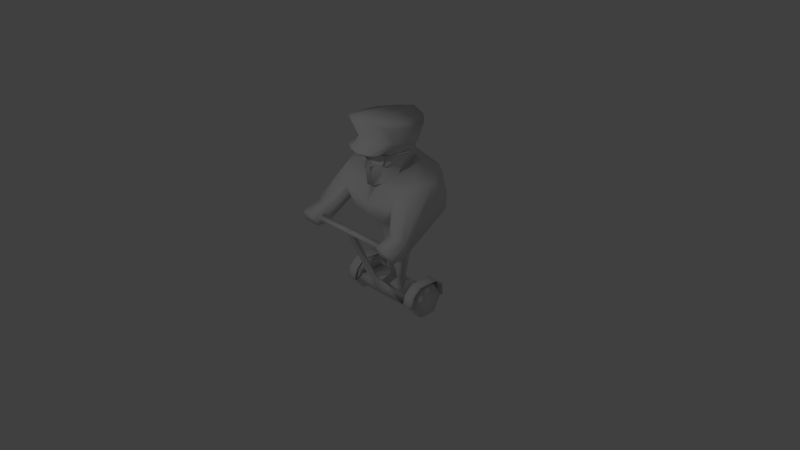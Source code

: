 # Source: police.blend  (saved by Blender 2.68.0; exported with 4.5.12 LTS)
import bpy
from mathutils import Matrix  # noqa: F401  (used for matrix-valued properties, if any)

bpy.ops.wm.read_factory_settings(use_empty=True)
scene = bpy.context.scene
scene.name = 'Scene'

# ---- collections
col_collection_1 = bpy.data.collections.new('Collection 1'); scene.collection.children.link(col_collection_1)

# ---- materials (node trees are filled in below, after node groups)
mat_material = bpy.data.materials.new('Material')
mat_material.alpha_threshold = 0.0
mat_material.use_transparent_shadow = False
mat_material.roughness = 0.5
mat_material.line_color = (0.0, 0.0, 0.0, 1.0)

# ---- material node trees

# ---- world
world_world = bpy.data.worlds.new('World'); scene.world = world_world
world_world.color = (0.05088, 0.05088, 0.05088)
world_world.use_sun_shadow = False
world_world.sun_shadow_jitter_overblur = 0.0
world_world.cycles.sampling_method = 'MANUAL'
world_world.cycles.sample_map_resolution = 256

# ---- cameras
cam_camera = bpy.data.cameras.new('Camera')
cam_camera.clip_end = 100.0
cam_camera.lens = 35.0
cam_camera.sensor_width = 32.0
cam_camera.sensor_height = 18.0
cam_camera.ortho_scale = 7.314
cam_camera.dof.focus_distance = 0.0
cam_camera.dof.aperture_fstop = 128.0

# ---- lights
light_lamp = bpy.data.lights.new('Lamp', 'POINT')
light_lamp.transmission_factor = 0.0
light_lamp.cutoff_distance = 30.0
light_lamp.energy = 100.0
light_lamp.shadow_buffer_clip_start = 1.001
light_lamp.shadow_soft_size = 0.1
light_lamp.shadow_maximum_resolution = 0.006
light_lamp.use_absolute_resolution = True
light_lamp.cycles.use_multiple_importance_sampling = False

# ---- meshes
me_cube = bpy.data.meshes.new('Cube')
me_cube.from_pydata([(0.1924, 0.001875, 1.277), (0.05154, -0.02587, 1.277), (0.2388, 0.01399, 1.412), (0.02034, -0.04397, 1.412), (0.2452, 0.01219, 1.392), (0.03531, -0.05271, 1.383), (0.3351, 0.3617, 1.424), (0.3217, 0.3617, 1.393), (-0.1924, 0.001875, 1.277), (-0.05154, -0.02587, 1.277), (-0.2388, 0.01399, 1.412), (-0.02034, -0.04397, 1.412), (-0.2452, 0.01219, 1.392), (-0.03531, -0.05271, 1.383), (-0.3351, 0.3617, 1.424), (-0.3217, 0.3617, 1.393), (0.0, -0.04067, 1.413), (0.0, -0.04941, 1.384), (0.4929, 0.6006, -0.5933), (0.4929, 0.4817, -0.3872), (0.4929, 0.2438, -0.3872), (0.4929, 0.1248, -0.5933), (0.4929, 0.2438, -0.7993), (0.4929, 0.4817, -0.7993), (0.6134, 0.6006, -0.5933), (0.6134, 0.4817, -0.3872), (0.6134, 0.2438, -0.3872), (0.6134, 0.1248, -0.5933), (0.6134, 0.2438, -0.7993), (0.6134, 0.4817, -0.7993), (0.6134, 0.3627, -0.5933), (0.4929, 0.3627, -0.5933), (-0.4929, 0.6006, -0.5933), (-0.4929, 0.4817, -0.3872), (-0.4929, 0.2438, -0.3872), (-0.4929, 0.1248, -0.5933), (-0.4929, 0.2438, -0.7993), (-0.4929, 0.4817, -0.7993), (-0.6134, 0.6006, -0.5933), (-0.6134, 0.4817, -0.3872), (-0.6134, 0.2438, -0.3872), (-0.6134, 0.1248, -0.5933), (-0.6134, 0.2438, -0.7993), (-0.6134, 0.4817, -0.7993), (-0.6134, 0.3627, -0.5933), (-0.4929, 0.3627, -0.5933), (0.4585, 0.6268, -0.6042), (0.4585, 0.08332, -0.6042), (0.4585, 0.5332, -0.5351), (0.4585, 0.1923, -0.5351), (0.2276, 0.001206, -0.3969), (0.226, 0.0393, -0.3873), (0.06915, -0.06061, -0.2841), (0.06757, -0.02252, -0.2745), (0.09422, -0.4326, 0.4656), (0.09048, -0.3427, 0.4882), (0.0569, -0.3693, 0.4052), (0.05532, -0.3312, 0.4148), (0.7684, -0.4326, 0.4656), (0.7646, -0.3427, 0.4882), (0.7311, -0.3693, 0.4052), (0.7295, -0.3312, 0.4148), (0.4585, 0.1259, -0.4455), (0.4585, 0.2372, -0.3522), (0.6268, 0.1259, -0.4455), (0.6268, 0.08332, -0.6042), (0.6268, 0.2372, -0.3522), (0.4575, 0.5073, -0.3522), (0.6268, 0.5073, -0.3522), (0.4575, 0.6206, -0.4455), (0.6268, 0.6206, -0.4455), (0.6268, 0.6268, -0.6042), (0.4755, 0.6548, -0.6064), (0.4755, 0.0528, -0.6015), (0.4755, 0.09991, -0.4432), (0.4755, 0.2233, -0.3398), (0.6075, 0.09991, -0.4432), (0.6075, 0.0528, -0.6015), (0.6075, 0.2233, -0.3398), (0.4743, 0.5224, -0.3398), (0.6075, 0.5224, -0.3398), (0.4743, 0.648, -0.4432), (0.6075, 0.648, -0.4432), (0.6075, 0.6548, -0.6064), (0.0, 0.08332, -0.6042), (0.0, 0.6268, -0.6042), (-0.4585, 0.6268, -0.6042), (-0.4585, 0.08332, -0.6042), (0.0, 0.1923, -0.5351), (0.0, 0.5332, -0.5351), (-0.4585, 0.5332, -0.5351), (-0.4585, 0.1923, -0.5351), (0.0, 0.001206, -0.3969), (-0.2276, 0.001206, -0.3969), (0.0, 0.0393, -0.3873), (-0.226, 0.0393, -0.3873), (0.0, -0.06061, -0.2841), (-0.06915, -0.06061, -0.2841), (0.0, -0.02252, -0.2745), (-0.06757, -0.02252, -0.2745), (0.0, -0.4326, 0.4656), (-0.09422, -0.4326, 0.4656), (0.0, -0.3427, 0.4882), (-0.09048, -0.3427, 0.4882), (-0.0569, -0.3693, 0.4052), (0.0, -0.3693, 0.4052), (0.0, -0.3312, 0.4148), (-0.05532, -0.3312, 0.4148), (-0.7684, -0.4326, 0.4656), (-0.7646, -0.3427, 0.4882), (-0.7311, -0.3693, 0.4052), (-0.7295, -0.3312, 0.4148), (-0.4585, 0.1259, -0.4455), (-0.4585, 0.2372, -0.3522), (-0.6268, 0.1259, -0.4455), (-0.6268, 0.08332, -0.6042), (-0.6268, 0.2372, -0.3522), (-0.4575, 0.5073, -0.3522), (-0.6268, 0.5073, -0.3522), (-0.4575, 0.6206, -0.4455), (-0.6268, 0.6206, -0.4455), (-0.6268, 0.6268, -0.6042), (-0.4755, 0.6548, -0.6064), (-0.4755, 0.0528, -0.6015), (-0.4755, 0.09991, -0.4432), (-0.4755, 0.2233, -0.3398), (-0.6075, 0.09991, -0.4432), (-0.6075, 0.0528, -0.6015), (-0.6075, 0.2233, -0.3398), (-0.4743, 0.5224, -0.3398), (-0.6075, 0.5224, -0.3398), (-0.4743, 0.648, -0.4432), (-0.6075, 0.648, -0.4432), (-0.6075, 0.6548, -0.6064), (0.2008, 0.5103, 1.351), (0.1866, 0.05235, 1.244), (0.302, 0.495, 1.582), (0.2592, 0.1005, 1.544), (0.3424, 0.3431, 1.566), (0.2603, 0.276, 1.251), (0.2804, 0.4862, 1.438), (0.2468, 0.05591, 1.417), (0.3047, 0.2997, 1.407), (0.1164, 0.6111, 1.556), (0.1616, 0.5984, 1.4), (0.1055, 0.0006504, 1.551), (0.06152, 0.00327, 1.247), (0.142, 0.5841, 1.476), (0.09308, -0.04397, 1.424), (0.0261, 0.02452, 1.415), (0.1917, 0.5798, 1.273), (0.1483, 0.05605, 1.023), (0.2114, 0.2571, 1.109), (0.141, 0.6346, 1.333), (0.04484, -0.0318, 0.9833), (0.7189, 0.3884, 1.131), (0.5999, 0.09199, 1.056), (0.2978, 0.8822, 1.082), (0.5279, 0.7157, 1.071), (0.4236, -0.05548, 0.8347), (0.2463, -0.05036, 0.5996), (0.1171, 0.1474, 0.4266), (0.448, 0.04799, 0.663), (0.2634, 0.2257, 0.4482), (0.638, 0.2335, 0.5752), (0.3429, 0.3592, 0.4676), (0.5758, 0.7385, 0.8094), (0.3686, 0.6104, 0.5276), (0.3071, 0.8875, 0.8227), (0.1379, 0.7248, 0.5224), (0.4138, 0.4837, 0.4971), (0.7659, 0.5233, 0.7288), (0.8346, -0.2319, 0.5627), (0.7043, -0.2319, 0.565), (0.5638, -0.2402, 0.5631), (0.5926, -0.2319, 0.3411), (0.7202, -0.2319, 0.3492), (0.8307, -0.2319, 0.3655), (0.1168, 0.2505, 0.2277), (0.192, 0.5351, 0.1943), (0.1006, 0.5602, 0.1976), (0.2109, 0.4502, 0.2525), (0.8346, -0.4622, 0.4865), (0.7043, -0.4622, 0.4865), (0.5763, -0.4622, 0.4865), (0.5926, -0.4117, 0.3411), (0.7202, -0.4117, 0.3411), (0.8307, -0.4117, 0.3411), (0.03103, 0.3262, -0.457), (0.04341, 0.5279, -0.4808), (0.1025, 0.4038, -0.4808), (0.04341, 0.5279, -0.5364), (0.1025, 0.4038, -0.5364), (0.1786, 0.2125, -0.5001), (0.2305, 0.2685, -0.524), (0.1786, 0.2125, -0.5364), (0.2305, 0.2685, -0.5364), (0.0, -0.1206, 1.23), (0.0, 0.6739, 1.407), (-0.2008, 0.5103, 1.351), (-0.1866, 0.05235, 1.244), (0.0, -0.06181, 1.55), (0.0, 0.6724, 1.564), (-0.302, 0.495, 1.582), (-0.2592, 0.1005, 1.544), (-0.3424, 0.3431, 1.566), (-0.2603, 0.276, 1.251), (0.0, 0.6589, 1.48), (0.0, -0.1064, 1.423), (-0.2804, 0.4862, 1.438), (-0.2468, 0.05591, 1.417), (-0.3047, 0.2997, 1.407), (0.0, -0.03247, 1.413), (-0.1164, 0.6111, 1.556), (-0.1616, 0.5984, 1.4), (-0.1055, 0.0006504, 1.551), (-0.06152, 0.00327, 1.247), (-0.142, 0.5841, 1.476), (-0.09308, -0.04397, 1.424), (-0.0261, 0.02452, 1.415), (0.0, -0.01198, 1.224), (0.0, 0.6885, 1.346), (-0.1917, 0.5798, 1.273), (-0.1483, 0.05605, 1.023), (-0.2114, 0.2571, 1.109), (-0.141, 0.6346, 1.333), (-0.04484, -0.0318, 0.9833), (0.0, -0.03674, 0.9833), (-0.7189, 0.3884, 1.131), (-0.5999, 0.09199, 1.056), (-0.2978, 0.8822, 1.082), (0.0, 0.05605, 1.023), (-0.5279, 0.7157, 1.071), (0.0, 0.8416, 1.158), (-0.4236, -0.05548, 0.8347), (0.0, -0.09384, 0.7496), (-0.2463, -0.05036, 0.5996), (0.0, -0.05598, 0.5907), (-0.1171, 0.1474, 0.4266), (0.0, 0.1076, 0.4226), (-0.448, 0.04799, 0.663), (-0.2634, 0.2257, 0.4482), (-0.638, 0.2335, 0.5752), (-0.3429, 0.3592, 0.4676), (-0.5758, 0.7385, 0.8094), (-0.3686, 0.6104, 0.5276), (-0.3071, 0.8875, 0.8227), (-0.1379, 0.7248, 0.5224), (0.0, 0.8469, 0.8993), (0.0, 0.7554, 0.6051), (-0.4138, 0.4837, 0.4971), (-0.7659, 0.5233, 0.7288), (-0.8346, -0.2319, 0.5627), (-0.7043, -0.2319, 0.565), (-0.5638, -0.2402, 0.5631), (-0.5926, -0.2319, 0.3411), (-0.7202, -0.2319, 0.3492), (-0.8307, -0.2319, 0.3655), (0.0, 0.2488, 0.2187), (-0.1168, 0.2505, 0.2277), (-0.192, 0.5351, 0.1943), (-0.1006, 0.5602, 0.1976), (0.0, 0.5714, 0.2001), (-0.2109, 0.4502, 0.2525), (-0.8346, -0.4622, 0.4865), (-0.7043, -0.4622, 0.4865), (-0.5763, -0.4622, 0.4865), (-0.5926, -0.4117, 0.3411), (-0.7202, -0.4117, 0.3411), (-0.8307, -0.4117, 0.3411), (0.0, 0.3151, -0.4539), (-0.03103, 0.3262, -0.457), (-0.04341, 0.5279, -0.4808), (0.0, 0.5247, -0.4808), (-0.1025, 0.4038, -0.4808), (-0.04341, 0.5279, -0.5364), (0.0, 0.5247, -0.5342), (-0.1025, 0.4038, -0.5364), (0.0, 0.2014, -0.4971), (-0.1786, 0.2125, -0.5001), (-0.2305, 0.2685, -0.524), (0.0, 0.2014, -0.5364), (-0.1786, 0.2125, -0.5364), (-0.2305, 0.2685, -0.5364), (0.0, 0.4038, -0.5364), (0.2075, 0.5984, 1.558), (0.191, -0.02461, 1.577), (0.2422, 0.66, 1.795), (0.2416, -0.1182, 1.825), (0.3278, 0.4944, 1.558), (0.3141, 0.1109, 1.553), (0.4151, 0.4986, 1.774), (0.4194, 0.01775, 1.789), (0.1671, -0.1773, 1.471), (0.258, -0.1237, 1.483), (0.278, 0.272, 1.799), (0.362, 0.3166, 1.556), (0.4619, 0.2726, 1.771), (0.2073, 0.6001, 1.524), (0.3278, 0.4966, 1.522), (0.3141, 0.1131, 1.517), (0.1684, -0.1735, 1.435), (0.258, -0.1215, 1.447), (0.362, 0.3188, 1.52), (0.1961, -0.01276, 1.495), (0.1856, 0.5744, 1.523), (0.3058, 0.4822, 1.518), (0.2905, 0.1451, 1.514), (0.3335, 0.3164, 1.52), (0.1777, 0.03283, 1.505), (-0.2075, 0.5984, 1.558), (-0.191, -0.02461, 1.577), (-0.2422, 0.66, 1.795), (-0.2416, -0.1182, 1.825), (-0.3278, 0.4944, 1.558), (-0.3141, 0.1109, 1.553), (-0.4151, 0.4986, 1.774), (-0.4194, 0.01775, 1.789), (0.0, 0.7163, 1.556), (0.0, -0.08105, 1.596), (0.0, 0.729, 1.834), (0.0, -0.2057, 1.851), (-0.1671, -0.1773, 1.471), (-0.258, -0.1237, 1.483), (0.0, -0.2195, 1.464), (-0.278, 0.272, 1.799), (-0.362, 0.3166, 1.556), (-0.4619, 0.2726, 1.771), (0.0, 0.2962, 1.792), (-0.2073, 0.6001, 1.524), (-0.3278, 0.4966, 1.522), (-0.3141, 0.1131, 1.517), (0.0, 0.7112, 1.523), (-0.1684, -0.1735, 1.435), (-0.258, -0.1215, 1.447), (0.0, -0.2173, 1.428), (-0.362, 0.3188, 1.52), (0.0, -0.07426, 1.493), (-0.1961, -0.01276, 1.495), (-0.1856, 0.5744, 1.523), (-0.3058, 0.4822, 1.518), (-0.2905, 0.1451, 1.514), (0.0, 0.664, 1.523), (-0.3335, 0.3164, 1.52), (0.0, -0.03022, 1.504), (-0.1777, 0.03283, 1.505)], [(192, 284), (277, 284)], [(5, 4, 2, 3), (1, 0, 4, 5), (2, 4, 7, 6), (5, 3, 16, 17), (13, 11, 10, 12), (9, 13, 12, 8), (10, 14, 15, 12), (13, 17, 16, 11), (20, 21, 27, 26), (23, 18, 24, 29), (19, 20, 26, 25), (22, 23, 29, 28), (18, 19, 25, 24), (21, 22, 28, 27), (27, 28, 30), (26, 27, 30), (29, 24, 30), (25, 26, 30), (28, 29, 30), (24, 25, 30), (21, 20, 31), (18, 23, 31), (20, 19, 31), (23, 22, 31), (19, 18, 31), (22, 21, 31), (34, 40, 41, 35), (37, 43, 38, 32), (33, 39, 40, 34), (36, 42, 43, 37), (32, 38, 39, 33), (35, 41, 42, 36), (41, 44, 42), (40, 44, 41), (43, 44, 38), (39, 44, 40), (42, 44, 43), (38, 44, 39), (35, 45, 34), (32, 45, 37), (34, 45, 33), (37, 45, 36), (33, 45, 32), (36, 45, 35), (89, 48, 46, 85), (48, 49, 47, 46), (47, 49, 51, 50), (84, 85, 46, 47), (49, 48, 89, 88), (92, 50, 52, 96), (49, 88, 94, 51), (84, 47, 50, 92), (105, 56, 54, 100), (50, 51, 53, 52), (51, 94, 98, 53), (55, 102, 100, 54), (56, 57, 61, 60), (57, 106, 102, 55), (96, 52, 56, 105), (52, 53, 57, 56), (53, 98, 106, 57), (60, 61, 59, 58), (57, 55, 59, 61), (54, 56, 60, 58), (55, 54, 58, 59), (49, 63, 62, 47), (63, 62, 74, 75), (69, 67, 79, 81), (49, 48, 67, 63), (65, 64, 76, 77), (67, 48, 46, 69), (64, 66, 78, 76), (68, 70, 82, 80), (79, 80, 82, 81), (75, 74, 76, 78), (73, 77, 76, 74), (78, 80, 79, 75), (83, 72, 81, 82), (62, 47, 73, 74), (69, 81, 72, 46), (46, 72, 83, 71), (66, 68, 80, 78), (71, 83, 82, 70), (67, 63, 75, 79), (47, 65, 77, 73), (69, 46, 71, 70), (70, 68, 67, 69), (68, 66, 63, 67), (64, 62, 63, 66), (62, 64, 65, 47), (88, 84, 85, 89), (89, 85, 86, 90), (90, 86, 87, 91), (87, 93, 95, 91), (84, 87, 86, 85), (91, 88, 89, 90), (92, 96, 97, 93), (91, 95, 94, 88), (88, 94, 92, 84), (84, 92, 93, 87), (105, 100, 101, 104), (94, 98, 96, 92), (93, 97, 99, 95), (95, 99, 98, 94), (103, 101, 100, 102), (106, 102, 100, 105), (104, 110, 111, 107), (107, 103, 102, 106), (96, 105, 104, 97), (98, 106, 105, 96), (97, 104, 107, 99), (99, 107, 106, 98), (110, 108, 109, 111), (107, 111, 109, 103), (101, 108, 110, 104), (103, 109, 108, 101), (91, 87, 112, 113), (113, 125, 124, 112), (119, 131, 129, 117), (91, 113, 117, 90), (115, 127, 126, 114), (117, 119, 86, 90), (114, 126, 128, 116), (118, 130, 132, 120), (129, 131, 132, 130), (125, 128, 126, 124), (123, 124, 126, 127), (128, 125, 129, 130), (133, 132, 131, 122), (112, 124, 123, 87), (119, 86, 122, 131), (86, 121, 133, 122), (116, 128, 130, 118), (121, 120, 132, 133), (117, 129, 125, 113), (87, 123, 127, 115), (119, 120, 121, 86), (120, 119, 117, 118), (118, 117, 113, 116), (114, 116, 113, 112), (112, 87, 115, 114), (149, 212, 197, 146), (207, 147, 144, 198), (140, 142, 139, 134), (143, 136, 140, 147), (138, 137, 141, 142), (145, 201, 208, 148), (136, 138, 142, 140), (141, 148, 149), (148, 208, 212, 149), (141, 149, 146, 135), (142, 141, 135, 139), (147, 140, 134, 144), (202, 143, 147, 207), (137, 145, 148, 141), (220, 146, 197), (134, 139, 152, 150), (135, 146, 154, 151), (139, 135, 151, 152), (198, 144, 153, 221), (144, 134, 150, 153), (146, 220, 227, 154), (150, 152, 156, 155), (156, 152, 151, 159), (155, 158, 157, 150), (154, 227, 231, 151), (153, 150, 157, 233), (153, 233, 221), (151, 231, 235, 159), (159, 235, 237, 160), (160, 237, 239, 161), (160, 162, 159), (161, 163, 162, 160), (162, 163, 165, 164), (171, 170, 167, 166), (164, 165, 170, 171), (233, 157, 168, 248), (168, 166, 167, 169), (157, 158, 166, 168), (169, 249, 248, 168), (155, 171, 166, 158), (162, 175, 174, 159), (164, 176, 175, 162), (159, 174, 173, 156), (171, 177, 176, 164), (155, 172, 177, 171), (167, 170, 181, 179), (249, 169, 180, 262), (165, 163, 178, 181), (170, 165, 181), (169, 167, 179, 180), (161, 239, 258), (163, 161, 258, 178), (173, 174, 184, 183), (177, 172, 182, 187), (183, 186, 187, 182), (186, 183, 184, 185), (176, 177, 187, 186), (172, 173, 183, 182), (175, 176, 186, 185), (174, 175, 185, 184), (178, 258, 270, 188), (179, 181, 190, 189), (181, 178, 188, 190), (180, 179, 189, 273), (262, 180, 273), (156, 173, 172, 155), (190, 188, 193, 194), (189, 191, 276, 273), (189, 190, 192, 191), (194, 193, 195, 196), (193, 278, 281, 195), (192, 190, 194, 196), (188, 270, 278, 193), (219, 216, 197, 212), (207, 198, 214, 217), (209, 199, 206, 211), (213, 217, 209, 203), (205, 211, 210, 204), (215, 218, 208, 201), (203, 209, 211, 205), (210, 219, 218), (218, 219, 212, 208), (210, 200, 216, 219), (211, 206, 200, 210), (217, 214, 199, 209), (202, 207, 217, 213), (204, 210, 218, 215), (220, 197, 216), (199, 222, 224, 206), (200, 223, 226, 216), (206, 224, 223, 200), (198, 221, 225, 214), (214, 225, 222, 199), (216, 226, 227, 220), (222, 228, 229, 224), (229, 234, 223, 224), (228, 222, 230, 232), (226, 223, 231, 227), (225, 233, 230, 222), (225, 221, 233), (223, 234, 235, 231), (234, 236, 237, 235), (236, 238, 239, 237), (236, 234, 240), (238, 236, 240, 241), (240, 242, 243, 241), (251, 244, 245, 250), (242, 251, 250, 243), (233, 248, 246, 230), (246, 247, 245, 244), (230, 246, 244, 232), (247, 246, 248, 249), (228, 232, 244, 251), (240, 234, 254, 255), (242, 240, 255, 256), (234, 229, 253, 254), (251, 242, 256, 257), (228, 251, 257, 252), (245, 260, 263, 250), (249, 262, 261, 247), (243, 263, 259, 241), (250, 263, 243), (247, 261, 260, 245), (238, 258, 239), (241, 259, 258, 238), (253, 265, 266, 254), (257, 269, 264, 252), (265, 264, 269, 268), (268, 267, 266, 265), (256, 268, 269, 257), (252, 264, 265, 253), (255, 267, 268, 256), (254, 266, 267, 255), (259, 271, 270, 258), (260, 272, 274, 263), (263, 274, 271, 259), (261, 273, 272, 260), (262, 273, 261), (229, 228, 252, 253), (274, 280, 279, 271), (272, 273, 276, 275), (272, 275, 277, 274), (280, 283, 282, 279), (279, 282, 281, 278), (277, 283, 280, 274), (271, 279, 278, 270), (295, 328, 321, 288), (288, 286, 290, 292), (285, 287, 291, 289), (295, 288, 292, 297), (289, 291, 297, 296), (285, 289, 299, 298), (287, 285, 318, 320), (290, 286, 293, 294), (335, 337, 304, 301), (290, 294, 302, 300), (286, 288, 321, 319), (287, 295, 297, 291), (287, 320, 328, 295), (318, 285, 298, 332), (296, 290, 300, 303), (300, 302, 301, 304), (289, 296, 303, 299), (294, 293, 301, 302), (286, 319, 324, 293), (304, 337, 344, 309), (298, 299, 306, 305), (332, 298, 305, 342), (299, 303, 308, 306), (303, 300, 307, 308), (300, 304, 309, 307), (293, 324, 335, 301), (296, 297, 292, 290), (325, 313, 321, 328), (313, 317, 315, 311), (310, 314, 316, 312), (325, 327, 317, 313), (314, 326, 327, 316), (310, 329, 330, 314), (312, 320, 318, 310), (315, 323, 322, 311), (335, 333, 338, 337), (315, 331, 334, 323), (311, 319, 321, 313), (312, 316, 327, 325), (312, 325, 328, 320), (318, 332, 329, 310), (326, 336, 331, 315), (331, 338, 333, 334), (314, 330, 336, 326), (323, 334, 333, 322), (311, 322, 324, 319), (338, 345, 344, 337), (329, 339, 340, 330), (332, 342, 339, 329), (330, 340, 343, 336), (336, 343, 341, 331), (331, 341, 345, 338), (322, 333, 335, 324), (326, 315, 317, 327)])
me_cube.polygons.foreach_set('use_smooth', [True] * 341)
_uv = me_cube.uv_layers.new(name='UVMap')
_uv.uv.foreach_set('vector', [0.204, 0.9064, 0.2477, 0.9125, 0.2462, 0.9165, 0.201, 0.9125, 0.2106, 0.8853, 0.2392, 0.8885, 0.2477, 0.9125, 0.204, 0.9064, 0.2462, 0.9165, 0.2477, 0.9125, 0.3142, 0.9394, 0.3123, 0.9459, 0.204, 0.9064, 0.201, 0.9125, 0.1969, 0.913, 0.1969, 0.9068, 0.1898, 0.9064, 0.1928, 0.9125, 0.1476, 0.9164, 0.1461, 0.9125, 0.1832, 0.8853, 0.1898, 0.9064, 0.1461, 0.9125, 0.1546, 0.8884, 0.1476, 0.9164, 0.08133, 0.9459, 0.07947, 0.9394, 0.1461, 0.9125, 0.1898, 0.9064, 0.1969, 0.9068, 0.1969, 0.913, 0.1928, 0.9125, 0.07947, 0.8493, 0.07947, 0.779, 0.1088, 0.7933, 0.1066, 0.8311, 0.2013, 0.779, 0.2013, 0.8493, 0.1719, 0.8349, 0.1741, 0.7972, 0.1404, 0.8844, 0.07947, 0.8493, 0.1066, 0.8311, 0.1381, 0.8518, 0.1404, 0.7438, 0.2013, 0.779, 0.1741, 0.7972, 0.1426, 0.7764, 0.2013, 0.8493, 0.1404, 0.8844, 0.1381, 0.8518, 0.1719, 0.8349, 0.07947, 0.779, 0.1404, 0.7438, 0.1426, 0.7764, 0.1088, 0.7933, 0.1088, 0.7933, 0.1426, 0.7764, 0.1404, 0.8141, 0.1066, 0.8311, 0.1088, 0.7933, 0.1404, 0.8141, 0.1741, 0.7972, 0.1719, 0.8349, 0.1404, 0.8141, 0.1381, 0.8518, 0.1066, 0.8311, 0.1404, 0.8141, 0.1426, 0.7764, 0.1741, 0.7972, 0.1404, 0.8141, 0.1719, 0.8349, 0.1381, 0.8518, 0.1404, 0.8141, 0.8825, 0.9141, 0.9239, 0.8902, 0.9239, 0.938, 0.9652, 0.9618, 0.9239, 0.9857, 0.9239, 0.938, 0.9239, 0.8902, 0.9652, 0.9141, 0.9239, 0.938, 0.9239, 0.9857, 0.8825, 0.9618, 0.9239, 0.938, 0.9652, 0.9141, 0.9652, 0.9618, 0.9239, 0.938, 0.8825, 0.9618, 0.8825, 0.9141, 0.9239, 0.938, 0.3882, 0.8151, 0.386, 0.8477, 0.3545, 0.8685, 0.3274, 0.8503, 0.3882, 0.9557, 0.3905, 0.9231, 0.422, 0.9024, 0.4491, 0.9206, 0.4491, 0.8503, 0.4198, 0.8646, 0.386, 0.8477, 0.3882, 0.8151, 0.3274, 0.9206, 0.3567, 0.9062, 0.3905, 0.9231, 0.3882, 0.9557, 0.4491, 0.9206, 0.422, 0.9024, 0.4198, 0.8646, 0.4491, 0.8503, 0.3274, 0.8503, 0.3545, 0.8685, 0.3567, 0.9062, 0.3274, 0.9206, 0.3545, 0.8685, 0.3882, 0.8854, 0.3567, 0.9062, 0.386, 0.8477, 0.3882, 0.8854, 0.3545, 0.8685, 0.3905, 0.9231, 0.3882, 0.8854, 0.422, 0.9024, 0.4198, 0.8646, 0.3882, 0.8854, 0.386, 0.8477, 0.3567, 0.9062, 0.3882, 0.8854, 0.3905, 0.9231, 0.422, 0.9024, 0.3882, 0.8854, 0.4198, 0.8646, 0.6961, 0.9316, 0.7438, 0.9316, 0.72, 0.973, 0.7916, 0.9316, 0.7438, 0.9316, 0.7677, 0.8903, 0.72, 0.973, 0.7438, 0.9316, 0.7677, 0.973, 0.7677, 0.8903, 0.7438, 0.9316, 0.72, 0.8903, 0.7677, 0.973, 0.7438, 0.9316, 0.7916, 0.9316, 0.72, 0.8903, 0.7438, 0.9316, 0.6961, 0.9316, 0.45, 0.8884, 0.542, 0.8884, 0.542, 0.9118, 0.45, 0.9118, 0.6478, 0.9259, 0.5794, 0.9259, 0.5575, 0.912, 0.6666, 0.9121, 0.846, 0.6167, 0.8689, 0.6171, 0.8591, 0.6754, 0.8517, 0.6764, 0.5576, 0.82, 0.6666, 0.8201, 0.6666, 0.9121, 0.5575, 0.912, 0.542, 0.82, 0.542, 0.8884, 0.45, 0.8884, 0.45, 0.82, 0.8219, 0.707, 0.8517, 0.6764, 0.8498, 0.7217, 0.8345, 0.7267, 0.8689, 0.6171, 0.9165, 0.685, 0.8869, 0.7081, 0.8591, 0.6754, 0.7924, 0.68, 0.846, 0.6167, 0.8517, 0.6764, 0.8219, 0.707, 0.6426, 0.02502, 0.6542, 0.02754, 0.6582, 0.04544, 0.6387, 0.04285, 0.8517, 0.6764, 0.8591, 0.6754, 0.8588, 0.7207, 0.8498, 0.7217, 0.8591, 0.6754, 0.8869, 0.7081, 0.873, 0.7268, 0.8588, 0.7207, 0.6567, 0.06379, 0.6359, 0.06292, 0.6387, 0.04285, 0.6582, 0.04544, 0.6542, 0.02754, 0.6577, 0.01429, 0.8823, 0.08404, 0.7392, 0.05334, 0.6477, 0.08404, 0.6334, 0.08217, 0.6359, 0.06292, 0.6567, 0.06379, 0.8345, 0.7267, 0.8498, 0.7217, 0.8413, 0.8894, 0.8291, 0.889, 0.8498, 0.7217, 0.8588, 0.7207, 0.8488, 0.8885, 0.8413, 0.8894, 0.8588, 0.7207, 0.873, 0.7268, 0.8607, 0.8894, 0.8488, 0.8885, 0.7392, 0.05334, 0.8823, 0.08404, 0.7283, 0.06369, 0.7268, 0.05875, 0.6477, 0.08404, 0.6567, 0.06379, 0.7283, 0.06369, 0.8823, 0.08404, 0.6582, 0.04544, 0.6542, 0.02754, 0.7392, 0.05334, 0.7268, 0.05875, 0.6567, 0.06379, 0.6582, 0.04544, 0.7268, 0.05875, 0.7283, 0.06369, 0.6442, 0.2349, 0.6533, 0.2716, 0.6309, 0.2529, 0.6224, 0.221, 0.7029, 0.2162, 0.6658, 0.2087, 0.6664, 0.2009, 0.7012, 0.2104, 0.8092, 0.2069, 0.7722, 0.2168, 0.7741, 0.2106, 0.808, 0.1993, 0.6442, 0.2349, 0.7126, 0.2349, 0.7074, 0.2716, 0.6533, 0.2716, 0.6569, 0.1742, 0.6792, 0.1723, 0.675, 0.1778, 0.6573, 0.1769, 0.7074, 0.2716, 0.7126, 0.2349, 0.7314, 0.221, 0.7302, 0.2529, 0.6792, 0.1723, 0.7061, 0.174, 0.704, 0.179, 0.675, 0.1778, 0.7669, 0.1738, 0.7952, 0.1726, 0.799, 0.1785, 0.7694, 0.1792, 0.7741, 0.2106, 0.7694, 0.1792, 0.799, 0.1785, 0.808, 0.1993, 0.7012, 0.2104, 0.6664, 0.2009, 0.675, 0.1778, 0.704, 0.179, 0.6476, 0.1798, 0.6573, 0.1769, 0.675, 0.1778, 0.6664, 0.2009, 0.704, 0.179, 0.7694, 0.1792, 0.7741, 0.2106, 0.7012, 0.2104, 0.8167, 0.1769, 0.8268, 0.1799, 0.808, 0.1993, 0.799, 0.1785, 0.6658, 0.2087, 0.6334, 0.1765, 0.6476, 0.1798, 0.6664, 0.2009, 0.8092, 0.2069, 0.808, 0.1993, 0.8268, 0.1799, 0.8407, 0.1767, 0.8407, 0.1767, 0.8268, 0.1799, 0.8167, 0.1769, 0.8173, 0.1744, 0.7061, 0.174, 0.7669, 0.1738, 0.7694, 0.1792, 0.704, 0.179, 0.8173, 0.1744, 0.8167, 0.1769, 0.799, 0.1785, 0.7952, 0.1726, 0.7722, 0.2168, 0.7029, 0.2162, 0.7012, 0.2104, 0.7741, 0.2106, 0.6334, 0.1765, 0.6569, 0.1742, 0.6573, 0.1769, 0.6476, 0.1798, 0.8127, 0.1437, 0.8407, 0.1767, 0.8173, 0.1744, 0.7952, 0.1726, 0.7952, 0.1726, 0.7669, 0.1738, 0.774, 0.1334, 0.8127, 0.1437, 0.7669, 0.1738, 0.7061, 0.174, 0.6994, 0.1334, 0.774, 0.1334, 0.6792, 0.1723, 0.6623, 0.1434, 0.6994, 0.1334, 0.7061, 0.174, 0.6623, 0.1434, 0.6792, 0.1723, 0.6569, 0.1742, 0.6334, 0.1765, 0.8859, 0.196, 0.8603, 0.2002, 0.9419, 0.1278, 0.937, 0.1506, 0.9751, 0.08269, 0.9751, 0.106, 0.8831, 0.106, 0.8831, 0.08269, 0.9441, 0.4971, 0.9629, 0.511, 0.8539, 0.511, 0.8757, 0.4971, 0.7392, 0.6167, 0.7324, 0.6763, 0.725, 0.6752, 0.7164, 0.6167, 0.8539, 0.603, 0.8539, 0.511, 0.9629, 0.511, 0.9629, 0.603, 0.8831, 0.01429, 0.9751, 0.01429, 0.9751, 0.08269, 0.8831, 0.08269, 0.7616, 0.7074, 0.7487, 0.7269, 0.7334, 0.7216, 0.7324, 0.6763, 0.7164, 0.6167, 0.725, 0.6752, 0.6966, 0.7073, 0.6674, 0.6836, 0.8859, 0.196, 0.8826, 0.2386, 0.8756, 0.2422, 0.8603, 0.2002, 0.7916, 0.681, 0.7616, 0.7074, 0.7324, 0.6763, 0.7392, 0.6167, 0.4474, 0.7564, 0.4489, 0.7746, 0.4293, 0.7746, 0.4356, 0.7574, 0.8826, 0.2386, 0.8883, 0.2637, 0.8813, 0.2674, 0.8756, 0.2422, 0.7324, 0.6763, 0.7334, 0.7216, 0.7245, 0.7204, 0.725, 0.6752, 0.725, 0.6752, 0.7245, 0.7204, 0.7101, 0.7262, 0.6966, 0.7073, 0.4284, 0.793, 0.4293, 0.7746, 0.4489, 0.7746, 0.4491, 0.7948, 0.9338, 0.4083, 0.9419, 0.4209, 0.9254, 0.4295, 0.9268, 0.412, 0.4356, 0.7574, 0.3479, 0.772, 0.2021, 0.7839, 0.4338, 0.7438, 0.4347, 0.8143, 0.4284, 0.793, 0.4491, 0.7948, 0.4491, 0.8143, 0.7487, 0.7269, 0.751, 0.8893, 0.7388, 0.8894, 0.7334, 0.7216, 0.8883, 0.2637, 0.9338, 0.4083, 0.9268, 0.412, 0.8813, 0.2674, 0.7334, 0.7216, 0.7388, 0.8894, 0.7313, 0.8884, 0.7245, 0.7204, 0.7245, 0.7204, 0.7313, 0.8884, 0.7194, 0.8891, 0.7101, 0.7262, 0.3479, 0.772, 0.3595, 0.779, 0.3574, 0.7837, 0.2021, 0.7839, 0.4347, 0.8143, 0.2021, 0.7839, 0.3574, 0.7837, 0.4284, 0.793, 0.4293, 0.7746, 0.3595, 0.779, 0.3479, 0.772, 0.4356, 0.7574, 0.4284, 0.793, 0.3574, 0.7837, 0.3595, 0.779, 0.4293, 0.7746, 0.7541, 0.2577, 0.7323, 0.2716, 0.7408, 0.2397, 0.7632, 0.221, 0.4737, 0.2587, 0.4726, 0.2651, 0.4352, 0.2796, 0.4335, 0.2738, 0.5961, 0.2747, 0.5941, 0.2799, 0.5569, 0.2652, 0.5556, 0.2587, 0.7541, 0.2577, 0.7632, 0.221, 0.8173, 0.221, 0.8225, 0.2577, 0.4302, 0.3002, 0.4288, 0.3032, 0.4444, 0.2985, 0.4475, 0.3023, 0.8173, 0.221, 0.8401, 0.2398, 0.8413, 0.2716, 0.8225, 0.2577, 0.4475, 0.3023, 0.4444, 0.2985, 0.4761, 0.2957, 0.4786, 0.3012, 0.5504, 0.3013, 0.5531, 0.2959, 0.5846, 0.2987, 0.5817, 0.3024, 0.5569, 0.2652, 0.5941, 0.2799, 0.5846, 0.2987, 0.5531, 0.2959, 0.4726, 0.2651, 0.4761, 0.2957, 0.4444, 0.2985, 0.4352, 0.2796, 0.4163, 0.3021, 0.4352, 0.2796, 0.4444, 0.2985, 0.4288, 0.3032, 0.4761, 0.2957, 0.4726, 0.2651, 0.5569, 0.2652, 0.5531, 0.2959, 0.5997, 0.3036, 0.5846, 0.2987, 0.5941, 0.2799, 0.6126, 0.3026, 0.4335, 0.2738, 0.4352, 0.2796, 0.4163, 0.3021, 0.4159, 0.3074, 0.5961, 0.2747, 0.613, 0.308, 0.6126, 0.3026, 0.5941, 0.2799, 0.613, 0.308, 0.5985, 0.3006, 0.5997, 0.3036, 0.6126, 0.3026, 0.4786, 0.3012, 0.4761, 0.2957, 0.5531, 0.2959, 0.5504, 0.3013, 0.5985, 0.3006, 0.5817, 0.3024, 0.5846, 0.2987, 0.5997, 0.3036, 0.5556, 0.2587, 0.5569, 0.2652, 0.4726, 0.2651, 0.4737, 0.2587, 0.4159, 0.3074, 0.4163, 0.3021, 0.4288, 0.3032, 0.4302, 0.3002, 0.5903, 0.3301, 0.5817, 0.3024, 0.5985, 0.3006, 0.613, 0.308, 0.5817, 0.3024, 0.5903, 0.3301, 0.5533, 0.3419, 0.5504, 0.3013, 0.5504, 0.3013, 0.5533, 0.3419, 0.4757, 0.3415, 0.4786, 0.3012, 0.4475, 0.3023, 0.4786, 0.3012, 0.4757, 0.3415, 0.439, 0.3297, 0.439, 0.3297, 0.4159, 0.3074, 0.4302, 0.3002, 0.4475, 0.3023, 0.243, 0.7039, 0.2314, 0.7076, 0.232, 0.6821, 0.2447, 0.6753, 0.4425, 0.6839, 0.4086, 0.6934, 0.4021, 0.6769, 0.4396, 0.6685, 0.3717, 0.7009, 0.3319, 0.7018, 0.3203, 0.6697, 0.3776, 0.6752, 0.4218, 0.7076, 0.3802, 0.73, 0.3717, 0.7009, 0.4086, 0.6934, 0.347, 0.7348, 0.2925, 0.736, 0.2807, 0.7112, 0.3319, 0.7018, 0.2554, 0.743, 0.2304, 0.743, 0.231, 0.7206, 0.2473, 0.7186, 0.3802, 0.73, 0.347, 0.7348, 0.3319, 0.7018, 0.3717, 0.7009, 0.2807, 0.7112, 0.2473, 0.7186, 0.243, 0.7039, 0.2473, 0.7186, 0.231, 0.7206, 0.2314, 0.7076, 0.243, 0.7039, 0.2807, 0.7112, 0.243, 0.7039, 0.2447, 0.6753, 0.2715, 0.6743, 0.3319, 0.7018, 0.2807, 0.7112, 0.2715, 0.6743, 0.3203, 0.6697, 0.4086, 0.6934, 0.3717, 0.7009, 0.3776, 0.6752, 0.4021, 0.6769, 0.4491, 0.7009, 0.4218, 0.7076, 0.4086, 0.6934, 0.4425, 0.6839, 0.2925, 0.736, 0.2554, 0.743, 0.2473, 0.7186, 0.2807, 0.7112, 0.2323, 0.6718, 0.2447, 0.6753, 0.232, 0.6821, 0.3776, 0.6752, 0.3203, 0.6697, 0.309, 0.6393, 0.3862, 0.6536, 0.2715, 0.6743, 0.2447, 0.6753, 0.2391, 0.6333, 0.2617, 0.6291, 0.3203, 0.6697, 0.2715, 0.6743, 0.2617, 0.6291, 0.309, 0.6393, 0.4396, 0.6685, 0.4021, 0.6769, 0.4055, 0.6602, 0.4375, 0.6553, 0.4021, 0.6769, 0.3776, 0.6752, 0.3862, 0.6536, 0.4055, 0.6602, 0.2447, 0.6753, 0.2323, 0.6718, 0.2333, 0.6334, 0.2391, 0.6333, 0.255, 0.3419, 0.2576, 0.2703, 0.3333, 0.2338, 0.3586, 0.2935, 0.3333, 0.2338, 0.2576, 0.2703, 0.2438, 0.2275, 0.2966, 0.1824, 0.3601, 0.3848, 0.2893, 0.4172, 0.2397, 0.4207, 0.2406, 0.3476, 0.2391, 0.6333, 0.2333, 0.6334, 0.2338, 0.6167, 0.2617, 0.6291, 0.2206, 0.3428, 0.2406, 0.3476, 0.2397, 0.4207, 0.1872, 0.4006, 0.2206, 0.3428, 0.1872, 0.4006, 0.1872, 0.3478, 0.2438, 0.2275, 0.2146, 0.2277, 0.2146, 0.1682, 0.2966, 0.1824, 0.2966, 0.1824, 0.2146, 0.1682, 0.2146, 0.1366, 0.2603, 0.1391, 0.2603, 0.1391, 0.2146, 0.1366, 0.2146, 0.08876, 0.2407, 0.08403, 0.2603, 0.1391, 0.3047, 0.1421, 0.2966, 0.1824, 0.2407, 0.08403, 0.2769, 0.07801, 0.3047, 0.1421, 0.2603, 0.1391, 0.3047, 0.1421, 0.2769, 0.07801, 0.3065, 0.06185, 0.3538, 0.1149, 0.3571, 0.4802, 0.2966, 0.5565, 0.272, 0.5378, 0.2965, 0.4662, 0.3538, 0.1149, 0.3065, 0.06185, 0.3334, 0.04722, 0.4151, 0.0767, 0.1872, 0.4006, 0.2397, 0.4207, 0.2432, 0.4635, 0.1872, 0.452, 0.2432, 0.4635, 0.2965, 0.4662, 0.272, 0.5378, 0.2165, 0.5308, 0.2397, 0.4207, 0.2893, 0.4172, 0.2965, 0.4662, 0.2432, 0.4635, 0.2165, 0.5308, 0.1872, 0.5133, 0.1872, 0.452, 0.2432, 0.4635, 0.3601, 0.3848, 0.3571, 0.4802, 0.2965, 0.4662, 0.2893, 0.4172, 0.4188, 0.03937, 0.4869, 0.08929, 0.4808, 0.09465, 0.4159, 0.1425, 0.5298, 0.01867, 0.4884, 0.08885, 0.4869, 0.08929, 0.4188, 0.03937, 0.4159, 0.1425, 0.4808, 0.09465, 0.487, 0.09736, 0.5169, 0.213, 0.6325, 0.01429, 0.4896, 0.08986, 0.4884, 0.08885, 0.5298, 0.01867, 0.6325, 0.2168, 0.4919, 0.09574, 0.4896, 0.08986, 0.6325, 0.01429, 0.272, 0.5378, 0.2966, 0.5565, 0.2541, 0.6158, 0.2307, 0.614, 0.1872, 0.5133, 0.2165, 0.5308, 0.2097, 0.6111, 0.1872, 0.6098, 0.3065, 0.06185, 0.2769, 0.07801, 0.2382, 0.03723, 0.2765, 0.01429, 0.3334, 0.04722, 0.3065, 0.06185, 0.2765, 0.01429, 0.2165, 0.5308, 0.272, 0.5378, 0.2307, 0.614, 0.2097, 0.6111, 0.2407, 0.08403, 0.2146, 0.08876, 0.2146, 0.0368, 0.2769, 0.07801, 0.2407, 0.08403, 0.2146, 0.0368, 0.2382, 0.03723, 0.487, 0.09736, 0.4808, 0.09465, 0.4872, 0.0909, 0.4878, 0.09117, 0.4896, 0.08986, 0.4919, 0.09574, 0.4883, 0.09106, 0.4883, 0.09058, 0.4878, 0.09117, 0.4879, 0.09048, 0.4883, 0.09058, 0.4883, 0.09106, 0.4879, 0.09048, 0.4878, 0.09117, 0.4872, 0.0909, 0.4875, 0.09049, 0.4884, 0.08885, 0.4896, 0.08986, 0.4883, 0.09058, 0.4879, 0.09048, 0.4919, 0.09574, 0.487, 0.09736, 0.4878, 0.09117, 0.4883, 0.09106, 0.4869, 0.08929, 0.4884, 0.08885, 0.4879, 0.09048, 0.4875, 0.09049, 0.4808, 0.09465, 0.4869, 0.08929, 0.4875, 0.09049, 0.4872, 0.0909, 0.7644, 0.4295, 0.7409, 0.4276, 0.7409, 0.292, 0.7475, 0.2912, 0.823, 0.4118, 0.8089, 0.4273, 0.768, 0.284, 0.7944, 0.2761, 0.8089, 0.4273, 0.7644, 0.4295, 0.7475, 0.2912, 0.768, 0.284, 0.8407, 0.4048, 0.823, 0.4118, 0.7944, 0.2761, 0.8023, 0.2724, 0.8595, 0.3969, 0.8407, 0.4048, 0.8023, 0.2724, 0.5169, 0.213, 0.487, 0.09736, 0.4919, 0.09574, 0.6325, 0.2168, 0.866, 0.9394, 0.8443, 0.9275, 0.8683, 0.9017, 0.8794, 0.907, 0.862, 0.9707, 0.8747, 0.9723, 0.8729, 0.9822, 0.8607, 0.9807, 0.862, 0.9707, 0.866, 0.9394, 0.8786, 0.941, 0.8747, 0.9723, 0.8794, 0.907, 0.8683, 0.9017, 0.8718, 0.8954, 0.8817, 0.9062, 0.8683, 0.9017, 0.8371, 0.8989, 0.8371, 0.8902, 0.8718, 0.8954, 0.8786, 0.941, 0.866, 0.9394, 0.8794, 0.907, 0.8817, 0.9062, 0.8443, 0.9275, 0.8371, 0.9254, 0.8371, 0.8989, 0.8683, 0.9017, 0.2199, 0.7033, 0.2198, 0.6747, 0.232, 0.6821, 0.2314, 0.7076, 0.02772, 0.6726, 0.03142, 0.6575, 0.06246, 0.6678, 0.05514, 0.684, 0.09151, 0.6935, 0.087, 0.6674, 0.1445, 0.665, 0.1313, 0.6965, 0.04706, 0.6974, 0.05514, 0.684, 0.09151, 0.6935, 0.08148, 0.722, 0.1145, 0.7286, 0.1313, 0.6965, 0.1819, 0.7086, 0.1688, 0.7327, 0.2055, 0.7416, 0.2149, 0.7178, 0.231, 0.7206, 0.2304, 0.743, 0.08148, 0.722, 0.09151, 0.6935, 0.1313, 0.6965, 0.1145, 0.7286, 0.1819, 0.7086, 0.2199, 0.7033, 0.2149, 0.7178, 0.2149, 0.7178, 0.2199, 0.7033, 0.2314, 0.7076, 0.231, 0.7206, 0.1819, 0.7086, 0.193, 0.6723, 0.2198, 0.6747, 0.2199, 0.7033, 0.1313, 0.6965, 0.1445, 0.665, 0.193, 0.6723, 0.1819, 0.7086, 0.05514, 0.684, 0.06246, 0.6678, 0.087, 0.6674, 0.09151, 0.6935, 0.02016, 0.6893, 0.02772, 0.6726, 0.05514, 0.684, 0.04706, 0.6974, 0.1688, 0.7327, 0.1819, 0.7086, 0.2149, 0.7178, 0.2055, 0.7416, 0.2323, 0.6718, 0.232, 0.6821, 0.2198, 0.6747, 0.087, 0.6674, 0.07958, 0.6454, 0.1574, 0.6353, 0.1445, 0.665, 0.193, 0.6723, 0.2052, 0.6276, 0.2276, 0.633, 0.2198, 0.6747, 0.1445, 0.665, 0.1574, 0.6353, 0.2052, 0.6276, 0.193, 0.6723, 0.03142, 0.6575, 0.03418, 0.6443, 0.05998, 0.651, 0.06246, 0.6678, 0.06246, 0.6678, 0.05998, 0.651, 0.07958, 0.6454, 0.087, 0.6674, 0.2198, 0.6747, 0.2276, 0.633, 0.2333, 0.6334, 0.2323, 0.6718, 0.1743, 0.3419, 0.07066, 0.2935, 0.09599, 0.2338, 0.1717, 0.2703, 0.09599, 0.2338, 0.1326, 0.1824, 0.1855, 0.2275, 0.1717, 0.2703, 0.02016, 0.3848, 0.1337, 0.3476, 0.1346, 0.4207, 0.08497, 0.4172, 0.2276, 0.633, 0.2052, 0.6276, 0.2338, 0.6167, 0.2333, 0.6334, 0.1537, 0.3428, 0.1872, 0.4006, 0.1346, 0.4207, 0.1337, 0.3476, 0.1537, 0.3428, 0.1872, 0.3478, 0.1872, 0.4006, 0.1855, 0.2275, 0.1326, 0.1824, 0.2146, 0.1682, 0.2146, 0.2277, 0.1326, 0.1824, 0.169, 0.1391, 0.2146, 0.1366, 0.2146, 0.1682, 0.169, 0.1391, 0.1885, 0.08403, 0.2146, 0.08876, 0.2146, 0.1366, 0.169, 0.1391, 0.1326, 0.1824, 0.1246, 0.1421, 0.1885, 0.08403, 0.169, 0.1391, 0.1246, 0.1421, 0.1524, 0.07801, 0.1246, 0.1421, 0.07544, 0.1149, 0.1227, 0.06185, 0.1524, 0.07801, 0.02318, 0.4802, 0.07779, 0.4662, 0.1023, 0.5378, 0.07774, 0.5565, 0.07544, 0.1149, 0.02016, 0.0767, 0.09586, 0.04722, 0.1227, 0.06185, 0.1872, 0.4006, 0.1872, 0.452, 0.1311, 0.4635, 0.1346, 0.4207, 0.1311, 0.4635, 0.1578, 0.5308, 0.1023, 0.5378, 0.07779, 0.4662, 0.1346, 0.4207, 0.1311, 0.4635, 0.07779, 0.4662, 0.08497, 0.4172, 0.1578, 0.5308, 0.1311, 0.4635, 0.1872, 0.452, 0.1872, 0.5133, 0.02016, 0.3848, 0.08497, 0.4172, 0.07779, 0.4662, 0.02318, 0.4802, 0.4529, 0.7941, 0.45, 0.691, 0.5149, 0.7388, 0.5209, 0.7442, 0.5638, 0.8148, 0.4529, 0.7941, 0.5209, 0.7442, 0.5224, 0.7446, 0.45, 0.691, 0.551, 0.6205, 0.5211, 0.7361, 0.5149, 0.7388, 0.6666, 0.8192, 0.5638, 0.8148, 0.5224, 0.7446, 0.5237, 0.7436, 0.6666, 0.6167, 0.6666, 0.8192, 0.5237, 0.7436, 0.526, 0.7377, 0.1023, 0.5378, 0.1436, 0.614, 0.1202, 0.6158, 0.07774, 0.5565, 0.1872, 0.5133, 0.1872, 0.6098, 0.1646, 0.6111, 0.1578, 0.5308, 0.1227, 0.06185, 0.1528, 0.01429, 0.1911, 0.03723, 0.1524, 0.07801, 0.09586, 0.04722, 0.1528, 0.01429, 0.1227, 0.06185, 0.1578, 0.5308, 0.1646, 0.6111, 0.1436, 0.614, 0.1023, 0.5378, 0.1885, 0.08403, 0.2146, 0.0368, 0.2146, 0.08876, 0.1524, 0.07801, 0.1911, 0.03723, 0.2146, 0.0368, 0.1885, 0.08403, 0.5211, 0.7361, 0.5218, 0.7423, 0.5213, 0.7426, 0.5149, 0.7388, 0.5237, 0.7436, 0.5224, 0.7429, 0.5224, 0.7424, 0.526, 0.7377, 0.5218, 0.7423, 0.5224, 0.7424, 0.5224, 0.7429, 0.522, 0.743, 0.522, 0.743, 0.5216, 0.743, 0.5213, 0.7426, 0.5218, 0.7423, 0.5224, 0.7446, 0.522, 0.743, 0.5224, 0.7429, 0.5237, 0.7436, 0.526, 0.7377, 0.5224, 0.7424, 0.5218, 0.7423, 0.5211, 0.7361, 0.5209, 0.7442, 0.5216, 0.743, 0.522, 0.743, 0.5224, 0.7446, 0.5149, 0.7388, 0.5213, 0.7426, 0.5216, 0.743, 0.5209, 0.7442, 0.7175, 0.4295, 0.7343, 0.2912, 0.7409, 0.292, 0.7409, 0.4276, 0.6588, 0.4118, 0.6874, 0.2761, 0.7138, 0.284, 0.673, 0.4273, 0.673, 0.4273, 0.7138, 0.284, 0.7343, 0.2912, 0.7175, 0.4295, 0.6411, 0.4048, 0.6795, 0.2724, 0.6874, 0.2761, 0.6588, 0.4118, 0.6224, 0.3969, 0.6795, 0.2724, 0.6411, 0.4048, 0.551, 0.6205, 0.6666, 0.6167, 0.526, 0.7377, 0.5211, 0.7361, 0.8082, 0.9394, 0.7947, 0.907, 0.8058, 0.9017, 0.8298, 0.9275, 0.8121, 0.9707, 0.8134, 0.9807, 0.8012, 0.9822, 0.7994, 0.9723, 0.8121, 0.9707, 0.7994, 0.9723, 0.7955, 0.941, 0.8082, 0.9394, 0.7947, 0.907, 0.7924, 0.9062, 0.8023, 0.8954, 0.8058, 0.9017, 0.8058, 0.9017, 0.8023, 0.8954, 0.8371, 0.8902, 0.8371, 0.8989, 0.7955, 0.941, 0.7924, 0.9062, 0.7947, 0.907, 0.8082, 0.9394, 0.8298, 0.9275, 0.8058, 0.9017, 0.8371, 0.8989, 0.8371, 0.9254, 0.4719, 0.4389, 0.5018, 0.4653, 0.4547, 0.5079, 0.4378, 0.4802, 0.4378, 0.4802, 0.3609, 0.4903, 0.3683, 0.4181, 0.4338, 0.4502, 0.5283, 0.3483, 0.5168, 0.4037, 0.4815, 0.4008, 0.4802, 0.3428, 0.4719, 0.4389, 0.4378, 0.4802, 0.4338, 0.4502, 0.4511, 0.4183, 0.4802, 0.3428, 0.4815, 0.4008, 0.4511, 0.4183, 0.4203, 0.3615, 0.8241, 0.578, 0.7911, 0.603, 0.7886, 0.5941, 0.8172, 0.5716, 0.5168, 0.4037, 0.5283, 0.3483, 0.596, 0.3803, 0.5451, 0.4263, 0.7005, 0.5829, 0.6515, 0.5661, 0.67, 0.5326, 0.6747, 0.5452, 0.6736, 0.5111, 0.6931, 0.5128, 0.6944, 0.542, 0.6749, 0.5315, 0.7005, 0.5829, 0.6747, 0.5452, 0.6783, 0.5425, 0.7051, 0.5759, 0.3609, 0.4903, 0.4378, 0.4802, 0.4547, 0.5079, 0.3899, 0.5664, 0.5168, 0.4037, 0.4719, 0.4389, 0.4511, 0.4183, 0.4815, 0.4008, 0.5168, 0.4037, 0.5451, 0.4263, 0.5018, 0.4653, 0.4719, 0.4389, 0.853, 0.527, 0.8241, 0.578, 0.8172, 0.5716, 0.8448, 0.5263, 0.7468, 0.603, 0.7005, 0.5829, 0.7051, 0.5759, 0.7489, 0.5947, 0.7051, 0.5759, 0.6783, 0.5425, 0.6749, 0.5315, 0.6944, 0.542, 0.7911, 0.603, 0.7468, 0.603, 0.7489, 0.5947, 0.7886, 0.5941, 0.6747, 0.5452, 0.67, 0.5326, 0.6749, 0.5315, 0.6783, 0.5425, 0.6515, 0.5661, 0.6224, 0.5072, 0.6689, 0.5107, 0.67, 0.5326, 0.6944, 0.542, 0.6931, 0.5128, 0.6996, 0.5134, 0.7022, 0.5422, 0.8172, 0.5716, 0.7886, 0.5941, 0.7863, 0.5885, 0.8118, 0.5658, 0.8448, 0.5263, 0.8172, 0.5716, 0.8118, 0.5658, 0.8343, 0.5255, 0.7886, 0.5941, 0.7489, 0.5947, 0.7495, 0.5884, 0.7863, 0.5885, 0.7489, 0.5947, 0.7051, 0.5759, 0.7141, 0.5723, 0.7495, 0.5884, 0.7051, 0.5759, 0.6944, 0.542, 0.7022, 0.5422, 0.7141, 0.5723, 0.67, 0.5326, 0.6689, 0.5107, 0.6736, 0.5111, 0.6749, 0.5315, 0.4203, 0.3615, 0.4511, 0.4183, 0.4338, 0.4502, 0.3683, 0.4181, 0.5251, 0.4978, 0.4806, 0.5275, 0.4547, 0.5079, 0.5018, 0.4653, 0.4806, 0.5275, 0.51, 0.5346, 0.5352, 0.603, 0.4627, 0.603, 0.6209, 0.4509, 0.6215, 0.4993, 0.564, 0.4921, 0.5646, 0.4567, 0.5251, 0.4978, 0.5435, 0.5206, 0.51, 0.5346, 0.4806, 0.5275, 0.6215, 0.4993, 0.5969, 0.557, 0.5435, 0.5206, 0.564, 0.4921, 0.8328, 0.4717, 0.8248, 0.4767, 0.8016, 0.4483, 0.806, 0.4401, 0.5646, 0.4567, 0.5451, 0.4263, 0.596, 0.3803, 0.6209, 0.4509, 0.7127, 0.4412, 0.6802, 0.4769, 0.6735, 0.4891, 0.6596, 0.452, 0.6736, 0.5111, 0.6782, 0.491, 0.7003, 0.4834, 0.6931, 0.5128, 0.7127, 0.4412, 0.7163, 0.4492, 0.6835, 0.4803, 0.6802, 0.4769, 0.4627, 0.603, 0.3899, 0.5664, 0.4547, 0.5079, 0.4806, 0.5275, 0.5646, 0.4567, 0.564, 0.4921, 0.5435, 0.5206, 0.5251, 0.4978, 0.5646, 0.4567, 0.5251, 0.4978, 0.5018, 0.4653, 0.5451, 0.4263, 0.853, 0.527, 0.8448, 0.5263, 0.8248, 0.4767, 0.8328, 0.4717, 0.7628, 0.4303, 0.7631, 0.4388, 0.7163, 0.4492, 0.7127, 0.4412, 0.7163, 0.4492, 0.7003, 0.4834, 0.6782, 0.491, 0.6835, 0.4803, 0.806, 0.4401, 0.8016, 0.4483, 0.7631, 0.4388, 0.7628, 0.4303, 0.6802, 0.4769, 0.6835, 0.4803, 0.6782, 0.491, 0.6735, 0.4891, 0.6596, 0.452, 0.6735, 0.4891, 0.6689, 0.5107, 0.6224, 0.5072, 0.7003, 0.4834, 0.7084, 0.4846, 0.6996, 0.5134, 0.6931, 0.5128, 0.8248, 0.4767, 0.8184, 0.4814, 0.7981, 0.4533, 0.8016, 0.4483, 0.8448, 0.5263, 0.8343, 0.5255, 0.8184, 0.4814, 0.8248, 0.4767, 0.8016, 0.4483, 0.7981, 0.4533, 0.7624, 0.4452, 0.7631, 0.4388, 0.7631, 0.4388, 0.7624, 0.4452, 0.7249, 0.4543, 0.7163, 0.4492, 0.7163, 0.4492, 0.7249, 0.4543, 0.7084, 0.4846, 0.7003, 0.4834, 0.6735, 0.4891, 0.6782, 0.491, 0.6736, 0.5111, 0.6689, 0.5107, 0.5969, 0.557, 0.5352, 0.603, 0.51, 0.5346, 0.5435, 0.5206])
me_cube.materials.append(mat_material)
me_cube.use_remesh_preserve_volume = False
me_cube.use_remesh_preserve_attributes = False
me_cube.use_mirror_vertex_groups = False
me_cube.update()

# ---- objects
ob_cube = bpy.data.objects.new('Cube', me_cube)
ob_lamp = bpy.data.objects.new('Lamp', light_lamp)
ob_camera = bpy.data.objects.new('Camera', cam_camera)

# ---- transforms, parenting, visibility, modifiers, constraints
ob_cube.location = (0.0, 0.0, 0.0)
ob_cube.lock_rotations_4d = False
ob_cube.empty_display_type = 'ARROWS'
ob_cube.lineart.crease_threshold = 0.0
ob_lamp.location = (0.1229, -5.438, 4.769)
ob_lamp.rotation_euler = (0.6503, 0.05522, 1.866)
ob_lamp.lock_rotations_4d = False
ob_lamp.empty_display_type = 'ARROWS'
ob_lamp.color = (0.0, 0.0, 0.0, 0.0)
ob_lamp.lineart.crease_threshold = 0.0
ob_camera.location = (7.481, -6.508, 5.344)
ob_camera.rotation_euler = (1.109, 0.01082, 0.8149)
ob_camera.lock_rotations_4d = False
ob_camera.empty_display_type = 'ARROWS'
ob_camera.color = (0.0, 0.0, 0.0, 0.0)
ob_camera.display_type = 'WIRE'
ob_camera.lineart.crease_threshold = 0.0

# ---- collection membership
col_collection_1.objects.link(ob_cube)
col_collection_1.objects.link(ob_lamp)
col_collection_1.objects.link(ob_camera)

# ---- scene / render settings (as saved in the file)
scene.camera = ob_camera
scene.frame_start = 1; scene.frame_end = 250; scene.frame_set(1)
scene.render.engine = 'BLENDER_EEVEE_NEXT'
scene.render.image_settings.color_mode = 'RGB'
scene.render.image_settings.compression = 90
scene.render.resolution_percentage = 50
scene.render.dither_intensity = 0.0
scene.cycles.use_denoising = False
scene.cycles.samples = 10
scene.cycles.sampling_pattern = 'TABULATED_SOBOL'
scene.cycles.light_sampling_threshold = 0.0
scene.cycles.use_adaptive_sampling = False
scene.cycles.use_light_tree = False
scene.cycles.blur_glossy = 0.0
scene.cycles.volume_bounces = 1
scene.cycles.pixel_filter_type = 'GAUSSIAN'
scene.cycles.sample_clamp_indirect = 0.0
scene.view_settings.view_transform = 'Standard'
bpy.context.view_layer.update()
